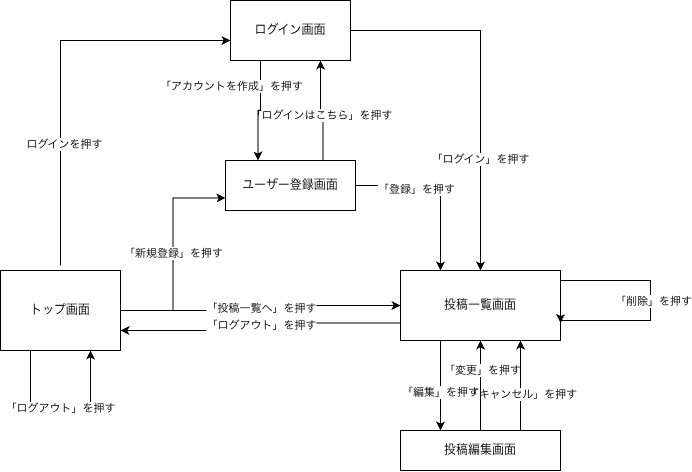

The diagram above was exported from draw.io. Its source (the exported page's mxGraphModel, read from the mxfile embedded in the PNG):
<mxGraphModel dx="964" dy="605" grid="1" gridSize="10" guides="1" tooltips="1" connect="1" arrows="1" fold="1" page="1" pageScale="1" pageWidth="827" pageHeight="1169" math="0" shadow="0">
  <root>
    <mxCell id="0" />
    <mxCell id="1" parent="0" />
    <mxCell id="gnp42DhsL54k48DoaNm7-9" edge="1" parent="1" source="gnp42DhsL54k48DoaNm7-1" style="edgeStyle=orthogonalEdgeStyle;rounded=0;orthogonalLoop=1;jettySize=auto;html=1;exitX=0.25;exitY=1;exitDx=0;exitDy=0;entryX=0.25;entryY=0;entryDx=0;entryDy=0;defaultLabelBackgroundColor=page;" target="gnp42DhsL54k48DoaNm7-2">
      <mxGeometry relative="1" as="geometry" />
    </mxCell>
    <mxCell id="gnp42DhsL54k48DoaNm7-10" connectable="0" parent="gnp42DhsL54k48DoaNm7-9" style="edgeLabel;html=1;align=center;verticalAlign=middle;resizable=0;points=[];inheritText=1;defaultLabelBackgroundColor=page;" value="「アカウントを作成」を押す" vertex="1">
      <mxGeometry relative="1" x="0.0919" y="3" as="geometry">
        <mxPoint x="-30" y="-28" as="offset" />
      </mxGeometry>
    </mxCell>
    <mxCell id="gnp42DhsL54k48DoaNm7-14" edge="1" parent="1" source="gnp42DhsL54k48DoaNm7-1" style="edgeStyle=orthogonalEdgeStyle;rounded=0;orthogonalLoop=1;jettySize=auto;html=1;entryX=0.5;entryY=0;entryDx=0;entryDy=0;defaultLabelBackgroundColor=page;" target="gnp42DhsL54k48DoaNm7-4">
      <mxGeometry relative="1" as="geometry" />
    </mxCell>
    <mxCell id="gnp42DhsL54k48DoaNm7-15" connectable="0" parent="gnp42DhsL54k48DoaNm7-14" style="edgeLabel;html=1;align=center;verticalAlign=middle;resizable=0;points=[];inheritText=1;defaultLabelBackgroundColor=page;" value="「ログイン」を押す" vertex="1">
      <mxGeometry relative="1" x="0.3949" y="-1" as="geometry">
        <mxPoint as="offset" />
      </mxGeometry>
    </mxCell>
    <mxCell id="gnp42DhsL54k48DoaNm7-1" parent="1" style="rounded=0;whiteSpace=wrap;html=1;" value="ログイン画面" vertex="1">
      <mxGeometry height="60" width="120" x="310" y="50" as="geometry" />
    </mxCell>
    <mxCell id="gnp42DhsL54k48DoaNm7-12" edge="1" parent="1" source="gnp42DhsL54k48DoaNm7-2" style="edgeStyle=orthogonalEdgeStyle;rounded=0;orthogonalLoop=1;jettySize=auto;html=1;exitX=0.75;exitY=0;exitDx=0;exitDy=0;entryX=0.75;entryY=1;entryDx=0;entryDy=0;defaultLabelBackgroundColor=page;" target="gnp42DhsL54k48DoaNm7-1">
      <mxGeometry relative="1" as="geometry" />
    </mxCell>
    <mxCell id="gnp42DhsL54k48DoaNm7-13" connectable="0" parent="gnp42DhsL54k48DoaNm7-12" style="edgeLabel;html=1;align=center;verticalAlign=middle;resizable=0;points=[];inheritText=1;defaultLabelBackgroundColor=page;" value="「ログインはこちら」を押す" vertex="1">
      <mxGeometry relative="1" x="-0.1024" y="3" as="geometry">
        <mxPoint x="1" as="offset" />
      </mxGeometry>
    </mxCell>
    <mxCell id="gnp42DhsL54k48DoaNm7-18" edge="1" parent="1" source="gnp42DhsL54k48DoaNm7-2" style="edgeStyle=orthogonalEdgeStyle;rounded=0;orthogonalLoop=1;jettySize=auto;html=1;entryX=0.25;entryY=0;entryDx=0;entryDy=0;defaultLabelBackgroundColor=page;" target="gnp42DhsL54k48DoaNm7-4">
      <mxGeometry relative="1" as="geometry" />
    </mxCell>
    <mxCell id="gnp42DhsL54k48DoaNm7-19" connectable="0" parent="gnp42DhsL54k48DoaNm7-18" style="edgeLabel;html=1;align=center;verticalAlign=middle;resizable=0;points=[];inheritText=1;defaultLabelBackgroundColor=page;" value="「登録」を押す" vertex="1">
      <mxGeometry relative="1" x="-0.3" y="-3" as="geometry">
        <mxPoint as="offset" />
      </mxGeometry>
    </mxCell>
    <mxCell id="gnp42DhsL54k48DoaNm7-2" parent="1" style="rounded=0;whiteSpace=wrap;html=1;" value="ユーザー登録画面" vertex="1">
      <mxGeometry height="50" width="130" x="305" y="210" as="geometry" />
    </mxCell>
    <mxCell id="gnp42DhsL54k48DoaNm7-7" edge="1" parent="1" style="edgeStyle=orthogonalEdgeStyle;rounded=0;orthogonalLoop=1;jettySize=auto;html=1;entryX=0;entryY=0.75;entryDx=0;entryDy=0;defaultLabelBackgroundColor=page;">
      <mxGeometry relative="1" as="geometry">
        <Array as="points">
          <mxPoint x="140" y="90" />
        </Array>
        <mxPoint x="140" y="315" as="sourcePoint" />
        <mxPoint x="310" y="90" as="targetPoint" />
      </mxGeometry>
    </mxCell>
    <mxCell id="gnp42DhsL54k48DoaNm7-8" connectable="0" parent="gnp42DhsL54k48DoaNm7-7" style="edgeLabel;html=1;align=center;verticalAlign=middle;resizable=0;points=[];inheritText=1;defaultLabelBackgroundColor=page;" value="ログインを押す" vertex="1">
      <mxGeometry relative="1" x="-0.3823" y="-3" as="geometry">
        <mxPoint as="offset" />
      </mxGeometry>
    </mxCell>
    <mxCell id="gnp42DhsL54k48DoaNm7-16" edge="1" parent="1" source="gnp42DhsL54k48DoaNm7-3" style="edgeStyle=orthogonalEdgeStyle;rounded=0;orthogonalLoop=1;jettySize=auto;html=1;entryX=0;entryY=0.75;entryDx=0;entryDy=0;defaultLabelBackgroundColor=page;" target="gnp42DhsL54k48DoaNm7-2">
      <mxGeometry relative="1" as="geometry" />
    </mxCell>
    <mxCell id="gnp42DhsL54k48DoaNm7-17" connectable="0" parent="gnp42DhsL54k48DoaNm7-16" style="edgeLabel;html=1;align=center;verticalAlign=middle;resizable=0;points=[];inheritText=1;defaultLabelBackgroundColor=page;" value="「新規登録」を押す" vertex="1">
      <mxGeometry relative="1" x="0.0169" y="1" as="geometry">
        <mxPoint x="1" y="1" as="offset" />
      </mxGeometry>
    </mxCell>
    <mxCell id="gnp42DhsL54k48DoaNm7-20" edge="1" parent="1" source="gnp42DhsL54k48DoaNm7-3" style="edgeStyle=orthogonalEdgeStyle;rounded=0;orthogonalLoop=1;jettySize=auto;html=1;entryX=0;entryY=0.5;entryDx=0;entryDy=0;defaultLabelBackgroundColor=page;" target="gnp42DhsL54k48DoaNm7-4">
      <mxGeometry relative="1" as="geometry" />
    </mxCell>
    <mxCell id="gnp42DhsL54k48DoaNm7-21" connectable="0" parent="gnp42DhsL54k48DoaNm7-20" style="edgeLabel;html=1;align=center;verticalAlign=middle;resizable=0;points=[];inheritText=1;defaultLabelBackgroundColor=page;" value="「投稿一覧へ」を押す" vertex="1">
      <mxGeometry relative="1" as="geometry">
        <mxPoint as="offset" />
      </mxGeometry>
    </mxCell>
    <mxCell id="gnp42DhsL54k48DoaNm7-3" parent="1" style="rounded=0;whiteSpace=wrap;html=1;" value="トップ画面" vertex="1">
      <mxGeometry height="80" width="120" x="80" y="320" as="geometry" />
    </mxCell>
    <mxCell id="gnp42DhsL54k48DoaNm7-22" edge="1" parent="1" source="gnp42DhsL54k48DoaNm7-4" style="edgeStyle=orthogonalEdgeStyle;rounded=0;orthogonalLoop=1;jettySize=auto;html=1;exitX=0;exitY=0.75;exitDx=0;exitDy=0;entryX=1;entryY=0.75;entryDx=0;entryDy=0;defaultLabelBackgroundColor=page;" target="gnp42DhsL54k48DoaNm7-3">
      <mxGeometry relative="1" as="geometry" />
    </mxCell>
    <mxCell id="gnp42DhsL54k48DoaNm7-23" connectable="0" parent="gnp42DhsL54k48DoaNm7-22" style="edgeLabel;html=1;align=center;verticalAlign=middle;resizable=0;points=[];inheritText=1;defaultLabelBackgroundColor=page;" value="「ログアウト」を押す" vertex="1">
      <mxGeometry relative="1" x="-0.0129" as="geometry">
        <mxPoint as="offset" />
      </mxGeometry>
    </mxCell>
    <mxCell id="gnp42DhsL54k48DoaNm7-31" edge="1" parent="1" source="gnp42DhsL54k48DoaNm7-4" style="edgeStyle=orthogonalEdgeStyle;rounded=0;orthogonalLoop=1;jettySize=auto;html=1;exitX=0.25;exitY=1;exitDx=0;exitDy=0;entryX=0.25;entryY=0;entryDx=0;entryDy=0;defaultLabelBackgroundColor=page;" target="gnp42DhsL54k48DoaNm7-5">
      <mxGeometry relative="1" as="geometry" />
    </mxCell>
    <mxCell id="gnp42DhsL54k48DoaNm7-32" connectable="0" parent="gnp42DhsL54k48DoaNm7-31" style="edgeLabel;html=1;align=center;verticalAlign=middle;resizable=0;points=[];inheritText=1;defaultLabelBackgroundColor=page;" value="「編集」を押す" vertex="1">
      <mxGeometry relative="1" x="0.1333" y="-1" as="geometry">
        <mxPoint as="offset" />
      </mxGeometry>
    </mxCell>
    <mxCell id="gnp42DhsL54k48DoaNm7-4" parent="1" style="rounded=0;whiteSpace=wrap;html=1;" value="投稿一覧画面" vertex="1">
      <mxGeometry height="70" width="160" x="480" y="320" as="geometry" />
    </mxCell>
    <mxCell id="gnp42DhsL54k48DoaNm7-26" edge="1" parent="1" source="gnp42DhsL54k48DoaNm7-5" style="edgeStyle=orthogonalEdgeStyle;rounded=0;orthogonalLoop=1;jettySize=auto;html=1;exitX=0.75;exitY=0;exitDx=0;exitDy=0;entryX=0.75;entryY=1;entryDx=0;entryDy=0;defaultLabelBackgroundColor=page;" target="gnp42DhsL54k48DoaNm7-4">
      <mxGeometry relative="1" as="geometry" />
    </mxCell>
    <mxCell id="gnp42DhsL54k48DoaNm7-27" connectable="0" parent="gnp42DhsL54k48DoaNm7-26" style="edgeLabel;html=1;align=center;verticalAlign=middle;resizable=0;points=[];inheritText=1;defaultLabelBackgroundColor=page;" value="「キャンセル」を押す" vertex="1">
      <mxGeometry relative="1" x="-0.1724" y="-1" as="geometry">
        <mxPoint as="offset" />
      </mxGeometry>
    </mxCell>
    <mxCell id="gnp42DhsL54k48DoaNm7-28" edge="1" parent="1" source="gnp42DhsL54k48DoaNm7-5" style="edgeStyle=orthogonalEdgeStyle;rounded=0;orthogonalLoop=1;jettySize=auto;html=1;entryX=0.5;entryY=1;entryDx=0;entryDy=0;defaultLabelBackgroundColor=page;" target="gnp42DhsL54k48DoaNm7-4">
      <mxGeometry relative="1" as="geometry" />
    </mxCell>
    <mxCell id="gnp42DhsL54k48DoaNm7-29" connectable="0" parent="gnp42DhsL54k48DoaNm7-28" style="edgeLabel;html=1;align=center;verticalAlign=middle;resizable=0;points=[];inheritText=1;defaultLabelBackgroundColor=page;" value="「変更」を押す" vertex="1">
      <mxGeometry relative="1" x="0.3647" y="-1" as="geometry">
        <mxPoint as="offset" />
      </mxGeometry>
    </mxCell>
    <mxCell id="gnp42DhsL54k48DoaNm7-5" parent="1" style="rounded=0;whiteSpace=wrap;html=1;" value="投稿編集画面" vertex="1">
      <mxGeometry height="40" width="160" x="480" y="480" as="geometry" />
    </mxCell>
    <mxCell id="gnp42DhsL54k48DoaNm7-24" edge="1" parent="1" source="gnp42DhsL54k48DoaNm7-4" style="edgeStyle=orthogonalEdgeStyle;rounded=0;orthogonalLoop=1;jettySize=auto;html=1;innerLoopWaypoints=1;exitX=1;exitY=0.25;exitDx=0;exitDy=0;entryX=1;entryY=0.75;entryDx=0;entryDy=0;defaultLabelBackgroundColor=page;" target="gnp42DhsL54k48DoaNm7-4">
      <mxGeometry relative="1" as="geometry">
        <Array as="points">
          <mxPoint x="640" y="330" />
          <mxPoint x="730" y="330" />
          <mxPoint x="730" y="370" />
          <mxPoint x="640" y="370" />
        </Array>
      </mxGeometry>
    </mxCell>
    <mxCell id="gnp42DhsL54k48DoaNm7-25" connectable="0" parent="gnp42DhsL54k48DoaNm7-24" style="edgeLabel;html=1;align=center;verticalAlign=middle;resizable=0;points=[];inheritText=1;defaultLabelBackgroundColor=page;" value="「削除」を押す" vertex="1">
      <mxGeometry relative="1" x="0.025" y="2" as="geometry">
        <mxPoint as="offset" />
      </mxGeometry>
    </mxCell>
    <mxCell id="gnp42DhsL54k48DoaNm7-33" edge="1" parent="1" source="gnp42DhsL54k48DoaNm7-3" style="edgeStyle=orthogonalEdgeStyle;rounded=0;orthogonalLoop=1;jettySize=auto;html=1;innerLoopWaypoints=1;exitX=0.25;exitY=1;exitDx=0;exitDy=0;entryX=0.75;entryY=1;entryDx=0;entryDy=0;defaultLabelBackgroundColor=page;" target="gnp42DhsL54k48DoaNm7-3">
      <mxGeometry relative="1" as="geometry">
        <Array as="points">
          <mxPoint x="110" y="460" />
          <mxPoint x="170" y="460" />
        </Array>
      </mxGeometry>
    </mxCell>
    <mxCell id="gnp42DhsL54k48DoaNm7-34" connectable="0" parent="gnp42DhsL54k48DoaNm7-33" style="edgeLabel;html=1;align=center;verticalAlign=middle;resizable=0;points=[];inheritText=1;defaultLabelBackgroundColor=page;" value="「ログアウト」を押す" vertex="1">
      <mxGeometry relative="1" x="-0.0111" y="3" as="geometry">
        <mxPoint as="offset" />
      </mxGeometry>
    </mxCell>
  </root>
</mxGraphModel>